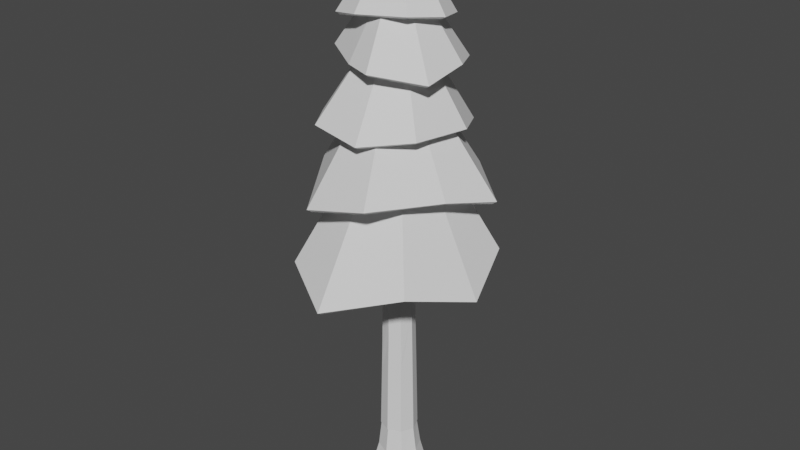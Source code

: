 # Source: PineTree.blend  (saved by Blender 2.93.21; exported with 4.5.12 LTS)
import bpy
from mathutils import Matrix  # noqa: F401  (used for matrix-valued properties, if any)

bpy.ops.wm.read_factory_settings(use_empty=True)
scene = bpy.context.scene
scene.name = 'Scene'

# ---- collections
col_collection = bpy.data.collections.new('Collection'); scene.collection.children.link(col_collection)

# ---- world
world_world = bpy.data.worlds.new('World'); scene.world = world_world
world_world.use_nodes = True; world_world.node_tree.nodes.clear()
_N = world_world.node_tree.nodes; _L = world_world.node_tree.links
n0 = _N.new('ShaderNodeOutputWorld'); n0.name = 'World Output'; n0.location = (300, 300)
n1 = _N.new('ShaderNodeBackground'); n1.name = 'Background'; n1.location = (10, 300)
n1.inputs[0].default_value = (0.05088, 0.05088, 0.05088, 1.0)
_L.new(n1.outputs[0], n0.inputs[0])
n0.is_active_output = True
world_world.color = (0.05088, 0.05088, 0.05088)
world_world.use_sun_shadow = False
world_world.sun_shadow_jitter_overblur = 0.0

# ---- meshes
me_circle_002 = bpy.data.meshes.new('Circle.002')
me_circle_002.from_pydata([(0.03602, 0.5625, 6.175), (-0.5559, 0.474, 6.183), (-0.6875, 0.1856, 6.14), (-0.5665, -0.4071, 6.107), (-0.1515, -0.5655, 6.19), (0.4297, -0.3856, 6.224), (0.6246, 0.01957, 6.172), (0.4469, 0.4611, 6.097), (0.002024, -0.005545, 7.202)], [], [(7, 8, 6), (5, 8, 4), (3, 8, 2), (1, 8, 0), (0, 8, 7), (6, 8, 5), (4, 8, 3), (2, 8, 1)])
_uv = me_circle_002.uv_layers.new(name='UVMap')
_uv.uv.foreach_set('vector', [0.0, 0.0, 0.0, 0.0, 0.0, 0.0, 0.0, 0.0, 0.0, 0.0, 0.0, 0.0, 0.0, 0.0, 0.0, 0.0, 0.0, 0.0, 0.0, 0.0, 0.0, 0.0, 0.0, 0.0, 0.0, 0.0, 0.0, 0.0, 0.0, 0.0, 0.0, 0.0, 0.0, 0.0, 0.0, 0.0, 0.0, 0.0, 0.0, 0.0, 0.0, 0.0, 0.0, 0.0, 0.0, 0.0, 0.0, 0.0])
me_circle_002.use_remesh_fix_poles = True
me_circle_002.use_remesh_preserve_attributes = False
me_circle_002.update()
me_circle_003 = bpy.data.meshes.new('Circle.003')
me_circle_003.from_pydata([(-0.2202, 0.7468, 5.642), (-0.7093, 0.375, 5.51), (-0.7757, -0.2101, 5.654), (-0.1976, -0.6131, 5.64), (0.1811, -0.7658, 5.644), (0.7267, -0.3836, 5.536), (0.7367, 0.1911, 5.631), (0.4363, 0.7241, 5.534), (-0.001832, -0.00334, 6.8)], [], [(7, 8, 6), (5, 8, 4), (3, 8, 2), (1, 8, 0), (0, 8, 7), (6, 8, 5), (4, 8, 3), (2, 8, 1)])
_uv = me_circle_003.uv_layers.new(name='UVMap')
_uv.uv.foreach_set('vector', [0.0, 0.0, 0.0, 0.0, 0.0, 0.0, 0.0, 0.0, 0.0, 0.0, 0.0, 0.0, 0.0, 0.0, 0.0, 0.0, 0.0, 0.0, 0.0, 0.0, 0.0, 0.0, 0.0, 0.0, 0.0, 0.0, 0.0, 0.0, 0.0, 0.0, 0.0, 0.0, 0.0, 0.0, 0.0, 0.0, 0.0, 0.0, 0.0, 0.0, 0.0, 0.0, 0.0, 0.0, 0.0, 0.0, 0.0, 0.0])
me_circle_003.use_remesh_fix_poles = True
me_circle_003.use_remesh_preserve_attributes = False
me_circle_003.update()
me_circle_004 = bpy.data.meshes.new('Circle.004')
me_circle_004.from_pydata([(-0.2172, 0.8483, 4.918), (-0.6506, 0.3678, 5.097), (-0.9454, -0.2582, 4.83), (-0.5196, -0.8382, 4.922), (0.1767, -0.951, 4.873), (0.686, -0.5352, 4.929), (0.8325, 0.1686, 4.911), (0.4623, 0.8067, 4.76), (0.003163, 0.001691, 6.306)], [], [(7, 8, 6), (5, 8, 4), (3, 8, 2), (1, 8, 0), (0, 8, 7), (6, 8, 5), (4, 8, 3), (2, 8, 1)])
_uv = me_circle_004.uv_layers.new(name='UVMap')
_uv.uv.foreach_set('vector', [0.0, 0.0, 0.0, 0.0, 0.0, 0.0, 0.0, 0.0, 0.0, 0.0, 0.0, 0.0, 0.0, 0.0, 0.0, 0.0, 0.0, 0.0, 0.0, 0.0, 0.0, 0.0, 0.0, 0.0, 0.0, 0.0, 0.0, 0.0, 0.0, 0.0, 0.0, 0.0, 0.0, 0.0, 0.0, 0.0, 0.0, 0.0, 0.0, 0.0, 0.0, 0.0, 0.0, 0.0, 0.0, 0.0, 0.0, 0.0])
me_circle_004.use_remesh_fix_poles = True
me_circle_004.use_remesh_preserve_attributes = False
me_circle_004.update()
me_circle_005 = bpy.data.meshes.new('Circle.005')
me_circle_005.from_pydata([(0.5045, 0.8954, 4.187), (-0.5412, 0.9353, 4.13), (-1.067, 0.5381, 4.02), (-1.022, -0.1871, 4.195), (-0.3744, -1.167, 4.04), (0.4802, -1.171, 4.271), (0.9625, -0.3584, 4.232), (1.188, 0.2967, 4.08), (-0.02458, -0.004512, 5.862)], [], [(7, 8, 6), (5, 8, 4), (3, 8, 2), (1, 8, 0), (0, 8, 7), (6, 8, 5), (4, 8, 3), (2, 8, 1)])
_uv = me_circle_005.uv_layers.new(name='UVMap')
_uv.uv.foreach_set('vector', [0.0, 0.0, 0.0, 0.0, 0.0, 0.0, 0.0, 0.0, 0.0, 0.0, 0.0, 0.0, 0.0, 0.0, 0.0, 0.0, 0.0, 0.0, 0.0, 0.0, 0.0, 0.0, 0.0, 0.0, 0.0, 0.0, 0.0, 0.0, 0.0, 0.0, 0.0, 0.0, 0.0, 0.0, 0.0, 0.0, 0.0, 0.0, 0.0, 0.0, 0.0, 0.0, 0.0, 0.0, 0.0, 0.0, 0.0, 0.0])
me_circle_005.use_remesh_fix_poles = True
me_circle_005.use_remesh_preserve_attributes = False
me_circle_005.update()
me_circle_006 = bpy.data.meshes.new('Circle.006')
me_circle_006.from_pydata([(0.1861, 1.234, 3.141), (-0.8616, 0.9315, 3.425), (-1.07, 0.3165, 3.147), (-0.7572, -1.02, 3.182), (0.02931, -1.466, 2.981), (0.9306, -1.028, 3.284), (1.288, -0.1701, 3.018), (1.052, 0.5884, 3.317), (-0.008578, 0.01482, 5.3)], [], [(7, 8, 6), (5, 8, 4), (3, 8, 2), (1, 8, 0), (0, 8, 7), (6, 8, 5), (4, 8, 3), (2, 8, 1)])
_uv = me_circle_006.uv_layers.new(name='UVMap')
_uv.uv.foreach_set('vector', [0.0, 0.0, 0.0, 0.0, 0.0, 0.0, 0.0, 0.0, 0.0, 0.0, 0.0, 0.0, 0.0, 0.0, 0.0, 0.0, 0.0, 0.0, 0.0, 0.0, 0.0, 0.0, 0.0, 0.0, 0.0, 0.0, 0.0, 0.0, 0.0, 0.0, 0.0, 0.0, 0.0, 0.0, 0.0, 0.0, 0.0, 0.0, 0.0, 0.0, 0.0, 0.0, 0.0, 0.0, 0.0, 0.0, 0.0, 0.0])
me_circle_006.use_remesh_fix_poles = True
me_circle_006.use_remesh_preserve_attributes = False
me_circle_006.update()
me_circle_007 = bpy.data.meshes.new('Circle.007')
me_circle_007.from_pydata([], [], [])
_uv = me_circle_007.uv_layers.new(name='UVMap')
_uv.uv.foreach_set('vector', [])
me_circle_007.use_remesh_fix_poles = True
me_circle_007.use_remesh_preserve_attributes = False
me_circle_007.update()
me_circle_001 = bpy.data.meshes.new('Circle.001')
me_circle_001.from_pydata([(-0.01261, 0.1356, 6.327), (-0.1101, 0.09016, 6.327), (-0.1468, -0.01069, 6.325), (-0.1014, -0.1085, 6.331), (-0.000366, -0.1458, 6.331), (0.09722, -0.1002, 6.333), (0.134, 0.001159, 6.332), (0.08859, 0.099, 6.331), (0.158, 0.1653, 0.647), (0.1651, -0.1592, 0.6467), (-0.1593, -0.1663, 0.6464), (-0.1664, 0.1582, 0.6467), (0.2288, 0.004539, 0.6469), (0.004389, -0.2299, 0.6465), (-0.2301, -0.005535, 0.6465), (-0.005685, 0.2289, 0.6469), (0.1536, 0.1537, 1.228), (0.1508, -0.1613, 1.214), (-0.1578, -0.1556, 1.115), (-0.1521, 0.1587, 1.109), (0.2122, -0.004994, 1.269), (-0.004307, -0.2237, 1.146), (-0.2197, 0.003153, 1.104), (0.002472, 0.2211, 1.145), (0.1391, 0.1579, 1.746), (0.1571, -0.1443, 1.731), (-0.1433, -0.1606, 1.683), (-0.1606, 0.1408, 1.675), (0.2104, 0.01016, 1.745), (0.01032, -0.215, 1.712), (-0.2145, -0.01283, 1.68), (-0.01437, 0.2115, 1.709), (0.14, 0.1437, 2.387), (0.1427, -0.1448, 2.38), (-0.1454, -0.1472, 2.363), (-0.1485, 0.1401, 2.349), (0.201, -2.378e-05, 2.387), (-0.0008057, -0.2057, 2.37), (-0.2065, -0.003461, 2.359), (-0.00498, 0.201, 2.359), (0.1411, 0.1262, 3.028), (0.1221, -0.1472, 3.038), (-0.1485, -0.1301, 2.999), (-0.1316, 0.1395, 2.957), (0.1876, -0.01403, 3.041), (-0.01791, -0.196, 3.006), (-0.1931, 0.01226, 2.937), (0.007605, 0.1876, 2.975), (0.123, 0.1263, 3.717), (0.1201, -0.1324, 3.726), (-0.1334, -0.1315, 3.677), (-0.1308, 0.1238, 3.639), (0.1741, -0.003206, 3.732), (-0.007147, -0.1863, 3.689), (-0.1801, 0.0006374, 3.615), (-0.003428, 0.177, 3.662), (0.1026, 0.1245, 4.301), (0.1249, -0.1078, 4.341), (-0.109, -0.1275, 4.36), (-0.1354, 0.09928, 4.301), (0.1622, 0.01242, 4.317), (0.01043, -0.168, 4.349), (-0.173, -0.01877, 4.309), (-0.02308, 0.1572, 4.283), (0.09169, 0.1215, 5.007), (0.1181, -0.1029, 5.019), (-0.1027, -0.1278, 4.991), (-0.1297, 0.09359, 4.963), (0.1506, 0.01447, 5.019), (0.01289, -0.1628, 4.999), (-0.1606, -0.02093, 4.952), (-0.02475, 0.1525, 4.975), (0.0813, 0.1189, 5.6), (0.1164, -0.09262, 5.609), (-0.09308, -0.1267, 5.602), (-0.1285, 0.08296, 5.583), (0.1422, 0.02022, 5.606), (0.0187, -0.1541, 5.602), (-0.1536, -0.02797, 5.579), (-0.03108, 0.1438, 5.585), (-0.00773, 0.1098, 6.793), (-0.0886, 0.07537, 6.793), (-0.1214, -0.006127, 6.792), (-0.08694, -0.08706, 6.793), (-0.005399, -0.1199, 6.793), (0.07548, -0.08546, 6.794), (0.1083, -0.003871, 6.794), (0.07384, 0.07706, 6.794)], [], [(76, 72, 7, 6), (77, 73, 5, 4), (78, 74, 3, 2), (79, 75, 1, 0), (72, 79, 0, 7), (73, 76, 6, 5), (74, 77, 4, 3), (75, 78, 2, 1), (3, 4, 84, 83), (11, 14, 22, 19), (10, 13, 21, 18), (9, 12, 20, 17), (8, 15, 23, 16), (15, 11, 19, 23), (14, 10, 18, 22), (13, 9, 17, 21), (12, 8, 16, 20), (19, 22, 30, 27), (18, 21, 29, 26), (17, 20, 28, 25), (16, 23, 31, 24), (23, 19, 27, 31), (22, 18, 26, 30), (21, 17, 25, 29), (20, 16, 24, 28), (27, 30, 38, 35), (26, 29, 37, 34), (25, 28, 36, 33), (24, 31, 39, 32), (31, 27, 35, 39), (30, 26, 34, 38), (29, 25, 33, 37), (28, 24, 32, 36), (35, 38, 46, 43), (34, 37, 45, 42), (33, 36, 44, 41), (32, 39, 47, 40), (39, 35, 43, 47), (38, 34, 42, 46), (37, 33, 41, 45), (36, 32, 40, 44), (43, 46, 54, 51), (42, 45, 53, 50), (41, 44, 52, 49), (40, 47, 55, 48), (47, 43, 51, 55), (46, 42, 50, 54), (45, 41, 49, 53), (44, 40, 48, 52), (51, 54, 62, 59), (50, 53, 61, 58), (49, 52, 60, 57), (48, 55, 63, 56), (55, 51, 59, 63), (54, 50, 58, 62), (53, 49, 57, 61), (52, 48, 56, 60), (59, 62, 70, 67), (58, 61, 69, 66), (57, 60, 68, 65), (56, 63, 71, 64), (63, 59, 67, 71), (62, 58, 66, 70), (61, 57, 65, 69), (60, 56, 64, 68), (67, 70, 78, 75), (66, 69, 77, 74), (65, 68, 76, 73), (64, 71, 79, 72), (71, 67, 75, 79), (70, 66, 74, 78), (69, 65, 73, 77), (68, 64, 72, 76), (14, 11, 15, 8, 12, 9, 13, 10), (81, 82, 83, 84, 85, 86, 87, 80), (1, 2, 82, 81), (6, 7, 87, 86), (4, 5, 85, 84), (2, 3, 83, 82), (0, 1, 81, 80), (7, 0, 80, 87), (5, 6, 86, 85)])
_uv = me_circle_001.uv_layers.new(name='UVMap')
_uv.uv.foreach_set('vector', [0.0, 0.0, 0.0, 0.0, 0.0, 0.0, 0.0, 0.0, 0.0, 0.0, 0.0, 0.0, 0.0, 0.0, 0.0, 0.0, 0.0, 0.0, 0.0, 0.0, 0.0, 0.0, 0.0, 0.0, 0.0, 0.0, 0.0, 0.0, 0.0, 0.0, 0.0, 0.0, 0.0, 0.0, 0.0, 0.0, 0.0, 0.0, 0.0, 0.0, 0.0, 0.0, 0.0, 0.0, 0.0, 0.0, 0.0, 0.0, 0.0, 0.0, 0.0, 0.0, 0.0, 0.0, 0.0, 0.0, 0.0, 0.0, 0.0, 0.0, 0.0, 0.0, 0.0, 0.0, 0.0, 0.0, 0.0, 0.0, 0.0, 0.0, 0.0, 0.0, 0.0, 0.0, 0.0, 0.0, 0.0, 0.0, 0.0, 0.0, 0.0, 0.0, 0.0, 0.0, 0.0, 0.0, 0.0, 0.0, 0.0, 0.0, 0.0, 0.0, 0.0, 0.0, 0.0, 0.0, 0.0, 0.0, 0.0, 0.0, 0.0, 0.0, 0.0, 0.0, 0.0, 0.0, 0.0, 0.0, 0.0, 0.0, 0.0, 0.0, 0.0, 0.0, 0.0, 0.0, 0.0, 0.0, 0.0, 0.0, 0.0, 0.0, 0.0, 0.0, 0.0, 0.0, 0.0, 0.0, 0.0, 0.0, 0.0, 0.0, 0.0, 0.0, 0.0, 0.0, 0.0, 0.0, 0.0, 0.0, 0.0, 0.0, 0.0, 0.0, 0.0, 0.0, 0.0, 0.0, 0.0, 0.0, 0.0, 0.0, 0.0, 0.0, 0.0, 0.0, 0.0, 0.0, 0.0, 0.0, 0.0, 0.0, 0.0, 0.0, 0.0, 0.0, 0.0, 0.0, 0.0, 0.0, 0.0, 0.0, 0.0, 0.0, 0.0, 0.0, 0.0, 0.0, 0.0, 0.0, 0.0, 0.0, 0.0, 0.0, 0.0, 0.0, 0.0, 0.0, 0.0, 0.0, 0.0, 0.0, 0.0, 0.0, 0.0, 0.0, 0.0, 0.0, 0.0, 0.0, 0.0, 0.0, 0.0, 0.0, 0.0, 0.0, 0.0, 0.0, 0.0, 0.0, 0.0, 0.0, 0.0, 0.0, 0.0, 0.0, 0.0, 0.0, 0.0, 0.0, 0.0, 0.0, 0.0, 0.0, 0.0, 0.0, 0.0, 0.0, 0.0, 0.0, 0.0, 0.0, 0.0, 0.0, 0.0, 0.0, 0.0, 0.0, 0.0, 0.0, 0.0, 0.0, 0.0, 0.0, 0.0, 0.0, 0.0, 0.0, 0.0, 0.0, 0.0, 0.0, 0.0, 0.0, 0.0, 0.0, 0.0, 0.0, 0.0, 0.0, 0.0, 0.0, 0.0, 0.0, 0.0, 0.0, 0.0, 0.0, 0.0, 0.0, 0.0, 0.0, 0.0, 0.0, 0.0, 0.0, 0.0, 0.0, 0.0, 0.0, 0.0, 0.0, 0.0, 0.0, 0.0, 0.0, 0.0, 0.0, 0.0, 0.0, 0.0, 0.0, 0.0, 0.0, 0.0, 0.0, 0.0, 0.0, 0.0, 0.0, 0.0, 0.0, 0.0, 0.0, 0.0, 0.0, 0.0, 0.0, 0.0, 0.0, 0.0, 0.0, 0.0, 0.0, 0.0, 0.0, 0.0, 0.0, 0.0, 0.0, 0.0, 0.0, 0.0, 0.0, 0.0, 0.0, 0.0, 0.0, 0.0, 0.0, 0.0, 0.0, 0.0, 0.0, 0.0, 0.0, 0.0, 0.0, 0.0, 0.0, 0.0, 0.0, 0.0, 0.0, 0.0, 0.0, 0.0, 0.0, 0.0, 0.0, 0.0, 0.0, 0.0, 0.0, 0.0, 0.0, 0.0, 0.0, 0.0, 0.0, 0.0, 0.0, 0.0, 0.0, 0.0, 0.0, 0.0, 0.0, 0.0, 0.0, 0.0, 0.0, 0.0, 0.0, 0.0, 0.0, 0.0, 0.0, 0.0, 0.0, 0.0, 0.0, 0.0, 0.0, 0.0, 0.0, 0.0, 0.0, 0.0, 0.0, 0.0, 0.0, 0.0, 0.0, 0.0, 0.0, 0.0, 0.0, 0.0, 0.0, 0.0, 0.0, 0.0, 0.0, 0.0, 0.0, 0.0, 0.0, 0.0, 0.0, 0.0, 0.0, 0.0, 0.0, 0.0, 0.0, 0.0, 0.0, 0.0, 0.0, 0.0, 0.0, 0.0, 0.0, 0.0, 0.0, 0.0, 0.0, 0.0, 0.0, 0.0, 0.0, 0.0, 0.0, 0.0, 0.0, 0.0, 0.0, 0.0, 0.0, 0.0, 0.0, 0.0, 0.0, 0.0, 0.0, 0.0, 0.0, 0.0, 0.0, 0.0, 0.0, 0.0, 0.0, 0.0, 0.0, 0.0, 0.0, 0.0, 0.0, 0.0, 0.0, 0.0, 0.0, 0.0, 0.0, 0.0, 0.0, 0.0, 0.0, 0.0, 0.0, 0.0, 0.0, 0.0, 0.0, 0.0, 0.0, 0.0, 0.0, 0.0, 0.0, 0.0, 0.0, 0.0, 0.0, 0.0, 0.0, 0.0, 0.0, 0.0, 0.0, 0.0, 0.0, 0.0, 0.0, 0.0, 0.0, 0.0, 0.0, 0.0, 0.0, 0.0, 0.0, 0.0, 0.0, 0.0, 0.0, 0.0, 0.0, 0.0, 0.0, 0.0, 0.0, 0.0, 0.0, 0.0, 0.0, 0.0, 0.0, 0.0, 0.0, 0.0, 0.0, 0.0, 0.0, 0.0, 0.0, 0.0, 0.0, 0.0, 0.0, 0.0, 0.0, 0.0, 0.0, 0.0, 0.0, 0.0, 0.0, 0.0, 0.0, 0.0, 0.0, 0.0, 0.0, 0.0, 0.0, 0.0, 0.0, 0.0, 0.0, 0.0, 0.0, 0.0, 0.0, 0.0, 0.0, 0.0, 0.0, 0.0, 0.0, 0.0, 0.0, 0.0, 0.0, 0.0, 0.0, 0.0, 0.0, 0.0, 0.0, 0.0, 0.0, 0.0, 0.0, 0.0, 0.0, 0.0, 0.0, 0.0, 0.0, 0.0, 0.0, 0.0, 0.0, 0.0, 0.0, 0.0, 0.0, 0.0, 0.0, 0.0, 0.0, 0.0, 0.0, 0.0, 0.0, 0.0, 0.0, 0.0, 0.0, 0.0, 0.0, 0.0, 0.0, 0.0, 0.0, 0.0, 0.0, 0.0, 0.0, 0.0, 0.0, 0.0, 0.0, 0.0, 0.0, 0.0, 0.0, 0.0, 0.0, 0.0, 0.0, 0.0, 0.0, 0.0, 0.0, 0.0, 0.0, 0.0, 0.0, 0.0, 0.0, 0.0, 0.0, 0.0, 0.0, 0.0, 0.0, 0.0, 0.0, 0.0, 0.0, 0.0, 0.0, 0.0, 0.0, 0.0, 0.0, 0.0, 0.0, 0.0, 0.0, 0.0, 0.0, 0.0, 0.0, 0.0, 0.0, 0.0, 0.0, 0.0, 0.0, 0.0, 0.0, 0.0, 0.0, 0.0, 0.0, 0.0, 0.0])
me_circle_001.use_remesh_fix_poles = True
me_circle_001.use_remesh_preserve_attributes = False
me_circle_001.update()
me_circle_008 = bpy.data.meshes.new('Circle.008')
me_circle_008.from_pydata([(4.311e-06, 0.3443, -0.004038), (-0.2416, 0.2286, -0.002871), (-0.3425, -0.01486, -0.003159), (-0.2416, -0.2583, -0.003246), (4.341e-06, -0.3443, -0.004568), (0.2648, -0.2435, -0.01053), (0.3656, 7.882e-06, -0.01024), (0.2648, 0.2435, -0.01015), (0.2802, -0.0002403, 0.3122), (0.202, 0.1886, 0.3123), (-0.0002787, -0.2673, 0.2778), (0.202, -0.1891, 0.312), (-0.2666, -0.0002302, 0.299), (-0.1884, -0.1891, 0.299), (-0.0002787, 0.2669, 0.2783), (-0.1884, 0.1887, 0.2993), (0.158, 0.1653, 0.647), (0.1651, -0.1592, 0.6467), (-0.1593, -0.1663, 0.6464), (-0.1664, 0.1582, 0.6467), (0.2288, 0.004539, 0.6469), (0.004389, -0.2299, 0.6465), (-0.2301, -0.005535, 0.6465), (-0.005685, 0.2289, 0.6469)], [], [(1, 0, 7, 6, 5, 4, 3, 2), (1, 2, 12, 15), (3, 4, 10, 13), (5, 6, 8, 11), (7, 0, 14, 9), (0, 1, 15, 14), (2, 3, 13, 12), (4, 5, 11, 10), (6, 7, 9, 8), (15, 12, 22, 19), (13, 10, 21, 18), (11, 8, 20, 17), (9, 14, 23, 16), (14, 15, 19, 23), (12, 13, 18, 22), (10, 11, 17, 21), (8, 9, 16, 20), (22, 18, 21, 17, 20, 16, 23, 19)])
_uv = me_circle_008.uv_layers.new(name='UVMap')
_uv.uv.foreach_set('vector', [0.0, 0.0, 0.0, 0.0, 0.0, 0.0, 0.0, 0.0, 0.0, 0.0, 0.0, 0.0, 0.0, 0.0, 0.0, 0.0, 0.0, 0.0, 0.0, 0.0, 0.0, 0.0, 0.0, 0.0, 0.0, 0.0, 0.0, 0.0, 0.0, 0.0, 0.0, 0.0, 0.0, 0.0, 0.0, 0.0, 0.0, 0.0, 0.0, 0.0, 0.0, 0.0, 0.0, 0.0, 0.0, 0.0, 0.0, 0.0, 0.0, 0.0, 0.0, 0.0, 0.0, 0.0, 0.0, 0.0, 0.0, 0.0, 0.0, 0.0, 0.0, 0.0, 0.0, 0.0, 0.0, 0.0, 0.0, 0.0, 0.0, 0.0, 0.0, 0.0, 0.0, 0.0, 0.0, 0.0, 0.0, 0.0, 0.0, 0.0, 0.0, 0.0, 0.0, 0.0, 0.0, 0.0, 0.0, 0.0, 0.0, 0.0, 0.0, 0.0, 0.0, 0.0, 0.0, 0.0, 0.0, 0.0, 0.0, 0.0, 0.0, 0.0, 0.0, 0.0, 0.0, 0.0, 0.0, 0.0, 0.0, 0.0, 0.0, 0.0, 0.0, 0.0, 0.0, 0.0, 0.0, 0.0, 0.0, 0.0, 0.0, 0.0, 0.0, 0.0, 0.0, 0.0, 0.0, 0.0, 0.0, 0.0, 0.0, 0.0, 0.0, 0.0, 0.0, 0.0, 0.0, 0.0, 0.0, 0.0, 0.0, 0.0, 0.0, 0.0, 0.0, 0.0, 0.0, 0.0, 0.0, 0.0, 0.0, 0.0, 0.0, 0.0, 0.0, 0.0, 0.0, 0.0, 0.0, 0.0])
me_circle_008.use_remesh_fix_poles = True
me_circle_008.use_remesh_preserve_attributes = False
me_circle_008.update()
me_circle = bpy.data.meshes.new('Circle')
me_circle.from_pydata([(-7.625e-09, 0.4447, 25.78), (-0.3145, 0.3145, 25.78), (-0.4447, -2.152e-08, 25.78), (-0.3145, -0.3145, 25.78), (3.126e-08, -0.4447, 25.78), (0.3145, -0.3145, 25.78), (0.4447, 3.224e-09, 25.78), (0.3145, 0.3145, 25.78), (-0.3706, -0.3706, 22.09), (3.928e-08, -0.5241, 22.09), (-0.3706, 0.3706, 22.09), (-0.5241, -2.469e-08, 22.09), (0.5241, 4.467e-09, 22.09), (0.3706, 0.3706, 22.09), (0.3706, -0.3706, 22.09), (-6.536e-09, 0.5241, 22.09)], [], [(9, 4, 3, 8), (11, 2, 1, 10), (13, 7, 6, 12), (14, 5, 4, 9), (8, 3, 2, 11), (10, 1, 0, 15), (15, 0, 7, 13), (12, 6, 5, 14), (1, 2, 3, 4, 5, 6, 7, 0), (14, 9, 8, 11, 10, 15, 13, 12)])
_uv = me_circle.uv_layers.new(name='UVMap')
_uv.uv.foreach_set('vector', [0.0, 0.0, 0.0, 0.0, 0.0, 0.0, 0.0, 0.0, 0.0, 0.0, 0.0, 0.0, 0.0, 0.0, 0.0, 0.0, 0.0, 0.0, 0.0, 0.0, 0.0, 0.0, 0.0, 0.0, 0.0, 0.0, 0.0, 0.0, 0.0, 0.0, 0.0, 0.0, 0.0, 0.0, 0.0, 0.0, 0.0, 0.0, 0.0, 0.0, 0.0, 0.0, 0.0, 0.0, 0.0, 0.0, 0.0, 0.0, 0.0, 0.0, 0.0, 0.0, 0.0, 0.0, 0.0, 0.0, 0.0, 0.0, 0.0, 0.0, 0.0, 0.0, 0.0, 0.0, 0.0, 0.0, 0.0, 0.0, 0.0, 0.0, 0.0, 0.0, 0.0, 0.0, 0.0, 0.0, 0.0, 0.0, 0.0, 0.0, 0.0, 0.0, 0.0, 0.0, 0.0, 0.0, 0.0, 0.0, 0.0, 0.0, 0.0, 0.0, 0.0, 0.0, 0.0, 0.0])
me_circle.use_remesh_fix_poles = True
me_circle.use_remesh_preserve_attributes = False
me_circle.update()
me_circle_009 = bpy.data.meshes.new('Circle.009')
me_circle_009.from_pydata([(0.0, 1.0, 0.0), (-0.7071, 0.7071, 0.0), (-1.0, -4.371e-08, 0.0), (-0.7071, -0.7071, 0.0), (8.742e-08, -1.0, 0.0), (0.7071, -0.7071, 0.0), (1.0, 1.192e-08, 0.0), (0.7071, 0.7071, 0.0), (-0.651, -0.651, 3.682), (7.94e-08, -0.9207, 3.682), (-0.651, 0.651, 3.682), (-0.9207, -4.054e-08, 3.682), (0.9207, 1.068e-08, 3.682), (0.651, 0.651, 3.682), (0.651, -0.651, 3.682), (-1.089e-09, 0.9207, 3.682)], [], [(6, 12, 14, 5), (0, 15, 13, 7), (1, 10, 15, 0), (3, 8, 11, 2), (5, 14, 9, 4), (7, 13, 12, 6), (2, 11, 10, 1), (4, 9, 8, 3), (1, 0, 7, 6, 5, 4, 3, 2), (14, 12, 13, 15, 10, 11, 8, 9)])
_uv = me_circle_009.uv_layers.new(name='UVMap')
_uv.uv.foreach_set('vector', [0.0, 0.0, 0.0, 0.0, 0.0, 0.0, 0.0, 0.0, 0.0, 0.0, 0.0, 0.0, 0.0, 0.0, 0.0, 0.0, 0.0, 0.0, 0.0, 0.0, 0.0, 0.0, 0.0, 0.0, 0.0, 0.0, 0.0, 0.0, 0.0, 0.0, 0.0, 0.0, 0.0, 0.0, 0.0, 0.0, 0.0, 0.0, 0.0, 0.0, 0.0, 0.0, 0.0, 0.0, 0.0, 0.0, 0.0, 0.0, 0.0, 0.0, 0.0, 0.0, 0.0, 0.0, 0.0, 0.0, 0.0, 0.0, 0.0, 0.0, 0.0, 0.0, 0.0, 0.0, 0.0, 0.0, 0.0, 0.0, 0.0, 0.0, 0.0, 0.0, 0.0, 0.0, 0.0, 0.0, 0.0, 0.0, 0.0, 0.0, 0.0, 0.0, 0.0, 0.0, 0.0, 0.0, 0.0, 0.0, 0.0, 0.0, 0.0, 0.0, 0.0, 0.0, 0.0, 0.0])
me_circle_009.use_remesh_fix_poles = True
me_circle_009.use_remesh_preserve_attributes = False
me_circle_009.update()
me_circle_010 = bpy.data.meshes.new('Circle.010')
me_circle_010.from_pydata([(-0.651, -0.651, 3.682), (-0.5949, -0.5949, 7.364), (7.138e-08, -0.8414, 7.364), (7.94e-08, -0.9207, 3.682), (-0.651, 0.651, 3.682), (-0.5949, 0.5949, 7.364), (-0.8414, -3.737e-08, 7.364), (-0.9207, -4.054e-08, 3.682), (0.9207, 1.068e-08, 3.682), (0.8414, 9.439e-09, 7.364), (0.5949, 0.5949, 7.364), (0.651, 0.651, 3.682), (0.5949, -0.5949, 7.364), (0.651, -0.651, 3.682), (-1.089e-09, 0.9207, 3.682), (-2.179e-09, 0.8414, 7.364)], [], [(8, 9, 12, 13), (14, 15, 10, 11), (4, 5, 15, 14), (0, 1, 6, 7), (13, 12, 2, 3), (11, 10, 9, 8), (7, 6, 5, 4), (3, 2, 1, 0), (12, 9, 10, 15, 5, 6, 1, 2), (13, 3, 0, 7, 4, 14, 11, 8)])
_uv = me_circle_010.uv_layers.new(name='UVMap')
_uv.uv.foreach_set('vector', [0.0, 0.0, 0.0, 0.0, 0.0, 0.0, 0.0, 0.0, 0.0, 0.0, 0.0, 0.0, 0.0, 0.0, 0.0, 0.0, 0.0, 0.0, 0.0, 0.0, 0.0, 0.0, 0.0, 0.0, 0.0, 0.0, 0.0, 0.0, 0.0, 0.0, 0.0, 0.0, 0.0, 0.0, 0.0, 0.0, 0.0, 0.0, 0.0, 0.0, 0.0, 0.0, 0.0, 0.0, 0.0, 0.0, 0.0, 0.0, 0.0, 0.0, 0.0, 0.0, 0.0, 0.0, 0.0, 0.0, 0.0, 0.0, 0.0, 0.0, 0.0, 0.0, 0.0, 0.0, 0.0, 0.0, 0.0, 0.0, 0.0, 0.0, 0.0, 0.0, 0.0, 0.0, 0.0, 0.0, 0.0, 0.0, 0.0, 0.0, 0.0, 0.0, 0.0, 0.0, 0.0, 0.0, 0.0, 0.0, 0.0, 0.0, 0.0, 0.0, 0.0, 0.0, 0.0, 0.0])
me_circle_010.use_remesh_fix_poles = True
me_circle_010.use_remesh_preserve_attributes = False
me_circle_010.update()
me_circle_011 = bpy.data.meshes.new('Circle.011')
me_circle_011.from_pydata([(-0.5949, -0.5949, 7.364), (-0.5388, -0.5388, 11.05), (6.335e-08, -0.762, 11.05), (7.138e-08, -0.8414, 7.364), (-0.5949, 0.5949, 7.364), (-0.5388, 0.5388, 11.05), (-0.762, -3.42e-08, 11.05), (-0.8414, -3.737e-08, 7.364), (0.8414, 9.439e-09, 7.364), (0.762, 8.196e-09, 11.05), (0.5388, 0.5388, 11.05), (0.5949, 0.5949, 7.364), (0.5388, -0.5388, 11.05), (0.5949, -0.5949, 7.364), (-2.179e-09, 0.8414, 7.364), (-3.268e-09, 0.762, 11.05)], [], [(8, 9, 12, 13), (14, 15, 10, 11), (4, 5, 15, 14), (0, 1, 6, 7), (13, 12, 2, 3), (11, 10, 9, 8), (7, 6, 5, 4), (3, 2, 1, 0), (12, 9, 10, 15, 5, 6, 1, 2), (13, 3, 0, 7, 4, 14, 11, 8)])
_uv = me_circle_011.uv_layers.new(name='UVMap')
_uv.uv.foreach_set('vector', [0.0, 0.0, 0.0, 0.0, 0.0, 0.0, 0.0, 0.0, 0.0, 0.0, 0.0, 0.0, 0.0, 0.0, 0.0, 0.0, 0.0, 0.0, 0.0, 0.0, 0.0, 0.0, 0.0, 0.0, 0.0, 0.0, 0.0, 0.0, 0.0, 0.0, 0.0, 0.0, 0.0, 0.0, 0.0, 0.0, 0.0, 0.0, 0.0, 0.0, 0.0, 0.0, 0.0, 0.0, 0.0, 0.0, 0.0, 0.0, 0.0, 0.0, 0.0, 0.0, 0.0, 0.0, 0.0, 0.0, 0.0, 0.0, 0.0, 0.0, 0.0, 0.0, 0.0, 0.0, 0.0, 0.0, 0.0, 0.0, 0.0, 0.0, 0.0, 0.0, 0.0, 0.0, 0.0, 0.0, 0.0, 0.0, 0.0, 0.0, 0.0, 0.0, 0.0, 0.0, 0.0, 0.0, 0.0, 0.0, 0.0, 0.0, 0.0, 0.0, 0.0, 0.0, 0.0, 0.0])
me_circle_011.use_remesh_fix_poles = True
me_circle_011.use_remesh_preserve_attributes = False
me_circle_011.update()
me_circle_012 = bpy.data.meshes.new('Circle.012')
me_circle_012.from_pydata([(-0.5388, -0.5388, 11.05), (-0.4827, -0.4827, 14.73), (5.533e-08, -0.6827, 14.73), (6.335e-08, -0.762, 11.05), (-0.5388, 0.5388, 11.05), (-0.4827, 0.4827, 14.73), (-0.6827, -3.103e-08, 14.73), (-0.762, -3.42e-08, 11.05), (0.762, 8.196e-09, 11.05), (0.6827, 6.953e-09, 14.73), (0.4827, 0.4827, 14.73), (0.5388, 0.5388, 11.05), (0.4827, -0.4827, 14.73), (0.5388, -0.5388, 11.05), (-3.268e-09, 0.762, 11.05), (-4.357e-09, 0.6827, 14.73)], [], [(8, 9, 12, 13), (14, 15, 10, 11), (4, 5, 15, 14), (0, 1, 6, 7), (13, 12, 2, 3), (11, 10, 9, 8), (7, 6, 5, 4), (3, 2, 1, 0), (12, 9, 10, 15, 5, 6, 1, 2), (13, 3, 0, 7, 4, 14, 11, 8)])
_uv = me_circle_012.uv_layers.new(name='UVMap')
_uv.uv.foreach_set('vector', [0.0, 0.0, 0.0, 0.0, 0.0, 0.0, 0.0, 0.0, 0.0, 0.0, 0.0, 0.0, 0.0, 0.0, 0.0, 0.0, 0.0, 0.0, 0.0, 0.0, 0.0, 0.0, 0.0, 0.0, 0.0, 0.0, 0.0, 0.0, 0.0, 0.0, 0.0, 0.0, 0.0, 0.0, 0.0, 0.0, 0.0, 0.0, 0.0, 0.0, 0.0, 0.0, 0.0, 0.0, 0.0, 0.0, 0.0, 0.0, 0.0, 0.0, 0.0, 0.0, 0.0, 0.0, 0.0, 0.0, 0.0, 0.0, 0.0, 0.0, 0.0, 0.0, 0.0, 0.0, 0.0, 0.0, 0.0, 0.0, 0.0, 0.0, 0.0, 0.0, 0.0, 0.0, 0.0, 0.0, 0.0, 0.0, 0.0, 0.0, 0.0, 0.0, 0.0, 0.0, 0.0, 0.0, 0.0, 0.0, 0.0, 0.0, 0.0, 0.0, 0.0, 0.0, 0.0, 0.0])
me_circle_012.use_remesh_fix_poles = True
me_circle_012.use_remesh_preserve_attributes = False
me_circle_012.update()
me_circle_014 = bpy.data.meshes.new('Circle.014')
me_circle_014.from_pydata([(-0.4827, -0.4827, 14.73), (-0.4267, -0.4267, 18.41), (4.73e-08, -0.6034, 18.41), (5.533e-08, -0.6827, 14.73), (-0.4827, 0.4827, 14.73), (-0.4267, 0.4267, 18.41), (-0.6034, -2.786e-08, 18.41), (-0.6827, -3.103e-08, 14.73), (0.6827, 6.953e-09, 14.73), (0.6034, 5.71e-09, 18.41), (0.4267, 0.4267, 18.41), (0.4827, 0.4827, 14.73), (0.4267, -0.4267, 18.41), (0.4827, -0.4827, 14.73), (-4.357e-09, 0.6827, 14.73), (-5.446e-09, 0.6034, 18.41)], [], [(8, 9, 12, 13), (14, 15, 10, 11), (4, 5, 15, 14), (0, 1, 6, 7), (13, 12, 2, 3), (11, 10, 9, 8), (7, 6, 5, 4), (3, 2, 1, 0), (12, 9, 10, 15, 5, 6, 1, 2), (13, 3, 0, 7, 4, 14, 11, 8)])
_uv = me_circle_014.uv_layers.new(name='UVMap')
_uv.uv.foreach_set('vector', [0.0, 0.0, 0.0, 0.0, 0.0, 0.0, 0.0, 0.0, 0.0, 0.0, 0.0, 0.0, 0.0, 0.0, 0.0, 0.0, 0.0, 0.0, 0.0, 0.0, 0.0, 0.0, 0.0, 0.0, 0.0, 0.0, 0.0, 0.0, 0.0, 0.0, 0.0, 0.0, 0.0, 0.0, 0.0, 0.0, 0.0, 0.0, 0.0, 0.0, 0.0, 0.0, 0.0, 0.0, 0.0, 0.0, 0.0, 0.0, 0.0, 0.0, 0.0, 0.0, 0.0, 0.0, 0.0, 0.0, 0.0, 0.0, 0.0, 0.0, 0.0, 0.0, 0.0, 0.0, 0.0, 0.0, 0.0, 0.0, 0.0, 0.0, 0.0, 0.0, 0.0, 0.0, 0.0, 0.0, 0.0, 0.0, 0.0, 0.0, 0.0, 0.0, 0.0, 0.0, 0.0, 0.0, 0.0, 0.0, 0.0, 0.0, 0.0, 0.0, 0.0, 0.0, 0.0, 0.0])
me_circle_014.use_remesh_fix_poles = True
me_circle_014.use_remesh_preserve_attributes = False
me_circle_014.update()
me_circle_015 = bpy.data.meshes.new('Circle.015')
me_circle_015.from_pydata([(-0.4267, -0.4267, 18.41), (-0.3706, -0.3706, 22.09), (3.928e-08, -0.5241, 22.09), (4.73e-08, -0.6034, 18.41), (-0.4267, 0.4267, 18.41), (-0.3706, 0.3706, 22.09), (-0.5241, -2.469e-08, 22.09), (-0.6034, -2.786e-08, 18.41), (0.6034, 5.71e-09, 18.41), (0.5241, 4.467e-09, 22.09), (0.3706, 0.3706, 22.09), (0.4267, 0.4267, 18.41), (0.3706, -0.3706, 22.09), (0.4267, -0.4267, 18.41), (-5.446e-09, 0.6034, 18.41), (-6.536e-09, 0.5241, 22.09)], [], [(8, 9, 12, 13), (14, 15, 10, 11), (4, 5, 15, 14), (0, 1, 6, 7), (13, 12, 2, 3), (11, 10, 9, 8), (7, 6, 5, 4), (3, 2, 1, 0), (12, 9, 10, 15, 5, 6, 1, 2), (13, 3, 0, 7, 4, 14, 11, 8)])
_uv = me_circle_015.uv_layers.new(name='UVMap')
_uv.uv.foreach_set('vector', [0.0, 0.0, 0.0, 0.0, 0.0, 0.0, 0.0, 0.0, 0.0, 0.0, 0.0, 0.0, 0.0, 0.0, 0.0, 0.0, 0.0, 0.0, 0.0, 0.0, 0.0, 0.0, 0.0, 0.0, 0.0, 0.0, 0.0, 0.0, 0.0, 0.0, 0.0, 0.0, 0.0, 0.0, 0.0, 0.0, 0.0, 0.0, 0.0, 0.0, 0.0, 0.0, 0.0, 0.0, 0.0, 0.0, 0.0, 0.0, 0.0, 0.0, 0.0, 0.0, 0.0, 0.0, 0.0, 0.0, 0.0, 0.0, 0.0, 0.0, 0.0, 0.0, 0.0, 0.0, 0.0, 0.0, 0.0, 0.0, 0.0, 0.0, 0.0, 0.0, 0.0, 0.0, 0.0, 0.0, 0.0, 0.0, 0.0, 0.0, 0.0, 0.0, 0.0, 0.0, 0.0, 0.0, 0.0, 0.0, 0.0, 0.0, 0.0, 0.0, 0.0, 0.0, 0.0, 0.0])
me_circle_015.use_remesh_fix_poles = True
me_circle_015.use_remesh_preserve_attributes = False
me_circle_015.update()

# ---- objects
ob_branches_001 = bpy.data.objects.new('Branches.001', me_circle_002)
ob_branches2 = bpy.data.objects.new('Branches2', me_circle_003)
ob_branches3 = bpy.data.objects.new('Branches3', me_circle_004)
ob_branches4 = bpy.data.objects.new('Branches4', me_circle_005)
ob_branches5 = bpy.data.objects.new('Branches5', me_circle_006)
ob_branches = bpy.data.objects.new('Branches', me_circle_007)
ob_trunk = bpy.data.objects.new('Trunk', me_circle_001)
ob_base = bpy.data.objects.new('Base', me_circle_008)
ob_trunkchunk8 = bpy.data.objects.new('TrunkChunk8', me_circle)
ob_trunkchunk1 = bpy.data.objects.new('TrunkChunk1', me_circle_009)
ob_trunkchunk2 = bpy.data.objects.new('TrunkChunk2', me_circle_010)
ob_trunkchunk3 = bpy.data.objects.new('TrunkChunk3', me_circle_011)
ob_trunkchunk4 = bpy.data.objects.new('TrunkChunk4', me_circle_012)
ob_trunkchunk6 = bpy.data.objects.new('TrunkChunk6', me_circle_014)
ob_trunkchunk7 = bpy.data.objects.new('TrunkChunk7', me_circle_015)
ob_trunkchunks = bpy.data.objects.new('TrunkChunks', None)

# ---- transforms, parenting, visibility, modifiers, constraints
ob_branches_001.parent = ob_branches
ob_branches_001.location = (0.0, 0.0, 0.0)
_m = ob_branches_001.modifiers.new('Solidify', 'SOLIDIFY')
_m.thickness = 0.06
ob_branches2.parent = ob_branches
ob_branches2.location = (0.0, 0.0, 0.0)
_m = ob_branches2.modifiers.new('Solidify', 'SOLIDIFY')
_m.thickness = 0.06
ob_branches3.parent = ob_branches
ob_branches3.location = (0.0, 0.0, 0.0)
_m = ob_branches3.modifiers.new('Solidify', 'SOLIDIFY')
_m.thickness = 0.06
ob_branches4.parent = ob_branches
ob_branches4.location = (0.0, 0.0, 0.0)
_m = ob_branches4.modifiers.new('Solidify', 'SOLIDIFY')
_m.thickness = 0.06
ob_branches5.parent = ob_branches
ob_branches5.location = (0.0, 0.0, 0.0)
_m = ob_branches5.modifiers.new('Solidify', 'SOLIDIFY')
_m.thickness = 0.06
ob_branches.location = (0.0, 0.0, 0.0)
ob_trunk.location = (0.0, 0.0, 0.0)
ob_trunk.rotation_mode = 'XZY'
ob_base.location = (0.0, 0.0, 0.0)
ob_trunkchunk8.parent = ob_trunkchunks
ob_trunkchunk8.location = (0.0, 0.0, 0.6351)
ob_trunkchunk8.scale = (0.2387, 0.2387, 0.2387)
ob_trunkchunk1.parent = ob_trunkchunks
ob_trunkchunk1.location = (0.0, 0.0, 0.6351)
ob_trunkchunk1.scale = (0.2387, 0.2387, 0.2387)
ob_trunkchunk2.parent = ob_trunkchunks
ob_trunkchunk2.location = (0.0, 0.0, 0.6351)
ob_trunkchunk2.scale = (0.2387, 0.2387, 0.2387)
ob_trunkchunk3.parent = ob_trunkchunks
ob_trunkchunk3.location = (0.0, 0.0, 0.6351)
ob_trunkchunk3.scale = (0.2387, 0.2387, 0.2387)
ob_trunkchunk4.parent = ob_trunkchunks
ob_trunkchunk4.location = (0.0, 0.0, 0.6351)
ob_trunkchunk4.scale = (0.2387, 0.2387, 0.2387)
ob_trunkchunk6.parent = ob_trunkchunks
ob_trunkchunk6.location = (0.0, 0.0, 0.6351)
ob_trunkchunk6.scale = (0.2387, 0.2387, 0.2387)
ob_trunkchunk7.parent = ob_trunkchunks
ob_trunkchunk7.location = (0.0, 0.0, 0.6351)
ob_trunkchunk7.scale = (0.2387, 0.2387, 0.2387)
ob_trunkchunks.location = (0.0, 0.0, 0.0)
ob_trunkchunks.empty_display_type = 'CUBE'

# ---- collection membership
col_collection.objects.link(ob_branches_001)
col_collection.objects.link(ob_branches2)
col_collection.objects.link(ob_branches3)
col_collection.objects.link(ob_branches4)
col_collection.objects.link(ob_branches5)
col_collection.objects.link(ob_branches)
col_collection.objects.link(ob_trunk)
col_collection.objects.link(ob_base)
col_collection.objects.link(ob_trunkchunk8)
col_collection.objects.link(ob_trunkchunk1)
col_collection.objects.link(ob_trunkchunk2)
col_collection.objects.link(ob_trunkchunk3)
col_collection.objects.link(ob_trunkchunk4)
col_collection.objects.link(ob_trunkchunk6)
col_collection.objects.link(ob_trunkchunk7)
col_collection.objects.link(ob_trunkchunks)

# ---- scene / render settings (as saved in the file)
scene.frame_start = 1; scene.frame_end = 250; scene.frame_set(118)
scene.render.engine = 'BLENDER_EEVEE_NEXT'
scene.cycles.use_denoising = False
scene.cycles.samples = 128
scene.cycles.sampling_pattern = 'TABULATED_SOBOL'
scene.cycles.use_adaptive_sampling = False
scene.cycles.use_light_tree = False
scene.view_settings.view_transform = 'Filmic'
bpy.context.view_layer.update()

# ---- added for rendering (the .blend has no active camera and no usable light): camera, sun
cam_auto = bpy.data.cameras.new('AutoCamera')
cam_auto.lens = 50.0
cam_auto.sensor_width = 36.0
cam_auto.clip_end = 1000.0
ob_auto_camera = bpy.data.objects.new('AutoCamera', cam_auto)
scene.collection.objects.link(ob_auto_camera)
ob_auto_camera.location = (7.56086, -9.058, 9.55699)
ob_auto_camera.rotation_euler = (1.09748, -7.21219e-08, 0.694738)
scene.camera = ob_auto_camera
light_auto_sun = bpy.data.lights.new('AutoSun', 'SUN')
light_auto_sun.energy = 3.0
light_auto_sun.angle = 0.0523599
ob_auto_sun = bpy.data.objects.new('AutoSun', light_auto_sun)
scene.collection.objects.link(ob_auto_sun)
ob_auto_sun.rotation_euler = (0.872665, 0.174533, 0.523599)
bpy.context.view_layer.update()

